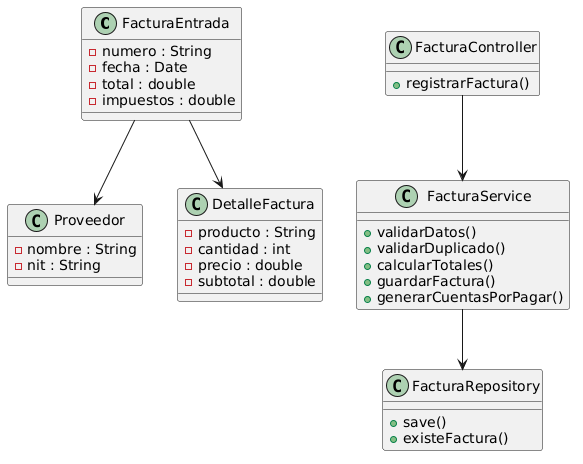

The diagram above was rendered by PlantUML. Its source (embedded in the PNG):
@startuml
class FacturaEntrada {
  - numero : String
  - fecha : Date
  - total : double
  - impuestos : double
}

class Proveedor {
  - nombre : String
  - nit : String
}

class DetalleFactura {
  - producto : String
  - cantidad : int
  - precio : double
  - subtotal : double
}

class FacturaController {
  + registrarFactura()
}

class FacturaService {
  + validarDatos()
  + validarDuplicado()
  + calcularTotales()
  + guardarFactura()
  + generarCuentasPorPagar()
}

class FacturaRepository {
  + save()
  + existeFactura()
}

FacturaEntrada --> Proveedor
FacturaEntrada --> DetalleFactura

FacturaController --> FacturaService
FacturaService --> FacturaRepository
@enduml